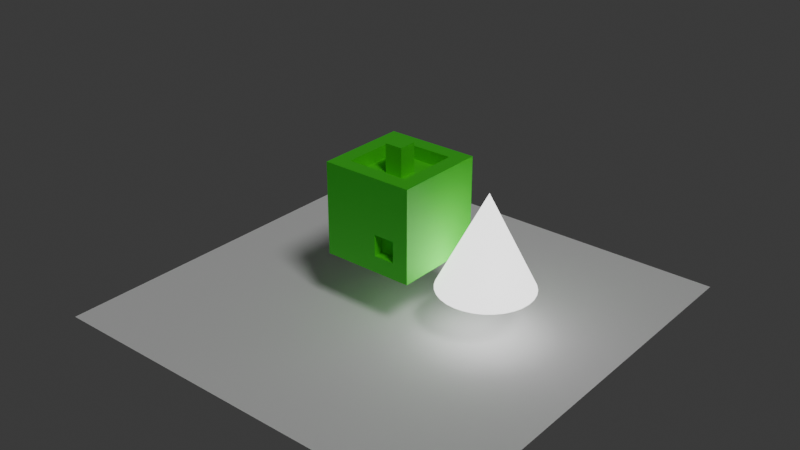 # Source: art.blend  (saved by Blender 4.2.66; exported with 4.5.12 LTS)
import bpy
from mathutils import Matrix  # noqa: F401  (used for matrix-valued properties, if any)

bpy.ops.wm.read_factory_settings(use_empty=True)
scene = bpy.context.scene
scene.name = 'Scene'

# ---- collections
col_collection = bpy.data.collections.new('Collection'); scene.collection.children.link(col_collection)

# ---- materials (node trees are filled in below, after node groups)
mat_material = bpy.data.materials.new('Material')
mat_material.alpha_threshold = 0.0
mat_material.use_transparent_shadow = False
mat_material.roughness = 0.5
mat_material.line_color = (0.0, 0.0, 0.0, 1.0)
mat_material_001 = bpy.data.materials.new('Material.001')

# ---- material node trees
mat_material.use_nodes = True; mat_material.node_tree.nodes.clear()
_N = mat_material.node_tree.nodes; _L = mat_material.node_tree.links
n0 = _N.new('ShaderNodeOutputMaterial'); n0.name = 'Material Output'; n0.location = (300, 300)
n1 = _N.new('ShaderNodeBsdfPrincipled'); n1.name = 'Principled BSDF'; n1.location = (10, 300)
n1.inputs[0].default_value = (0.07602, 0.8005, 0.03576, 1.0)
n1.inputs[3].default_value = 1.45
_L.new(n1.outputs[0], n0.inputs[0])
n0.is_active_output = True
mat_material_001.use_nodes = True; mat_material_001.node_tree.nodes.clear()
_N = mat_material_001.node_tree.nodes; _L = mat_material_001.node_tree.links
n0 = _N.new('ShaderNodeBsdfPrincipled'); n0.name = 'Principled BSDF'; n0.location = (10, 300)
n0.inputs[28].default_value = 2.0
n1 = _N.new('ShaderNodeOutputMaterial'); n1.name = 'Material Output'; n1.location = (300, 300)
_L.new(n0.outputs[0], n1.inputs[0])
n1.is_active_output = True

# ---- world
world_world = bpy.data.worlds.new('World'); scene.world = world_world
world_world.use_nodes = True; world_world.node_tree.nodes.clear()
_N = world_world.node_tree.nodes; _L = world_world.node_tree.links
n0 = _N.new('ShaderNodeOutputWorld'); n0.name = 'World Output'; n0.location = (300, 300)
n1 = _N.new('ShaderNodeBackground'); n1.name = 'Background'; n1.location = (10, 300)
n1.inputs[0].default_value = (0.05088, 0.05088, 0.05088, 1.0)
_L.new(n1.outputs[0], n0.inputs[0])
n0.is_active_output = True
world_world.color = (0.05088, 0.05088, 0.05088)
world_world.sun_shadow_jitter_overblur = 0.0

# ---- lights
light_light = bpy.data.lights.new('Light', 'SUN')
light_light.angle = 0.1993
light_light.energy = 1.0
light_light.shadow_soft_size = 0.1
light_light.shadow_cascade_max_distance = 1000.0

# ---- meshes
me_cube = bpy.data.meshes.new('Cube')
me_cube.from_pydata([(0.673, 0.673, 1.0), (1.0, 1.0, -1.0), (0.673, -0.673, 1.0), (0.6576, -1.002, -0.6434), (-0.673, 0.673, 1.0), (-1.0, 1.0, -1.0), (-0.673, -0.673, 1.0), (0.2031, -1.002, -0.6434), (0.6576, -1.002, -0.1889), (0.2031, -1.002, -0.1889), (1.0, 1.0, 1.0), (-1.0, 1.0, 1.0), (0.1955, -0.1955, 0.7188), (-0.1955, -0.1955, 0.7188), (0.1955, 0.1955, 0.7188), (-0.1955, 0.1955, 0.7188), (0.673, -0.673, 0.7188), (-0.673, -0.673, 0.7188), (0.673, 0.673, 0.7188), (-0.673, 0.673, 0.7188), (0.1955, -0.1955, 1.337), (-0.1955, -0.1955, 1.337), (0.1955, 0.1955, 1.337), (-0.1955, 0.1955, 1.337), (-1.0, -1.0, -1.0), (-1.0, -1.0, 1.0), (1.0, -1.0, 1.0), (1.0, -1.0, -1.0), (0.2031, -0.7914, -0.6434), (0.2031, -0.7914, -0.1889), (0.6576, -0.7914, -0.1889), (0.6576, -0.7914, -0.6434)], [], [(4, 6, 17, 19), (3, 8, 30, 31), (24, 25, 11, 5), (5, 1, 27, 24), (1, 10, 26, 27), (5, 11, 10, 1), (2, 6, 25, 26), (0, 2, 26, 10), (6, 4, 11, 25), (4, 0, 10, 11), (15, 13, 21, 23), (6, 2, 16, 17), (0, 4, 19, 18), (2, 0, 18, 16), (12, 13, 17, 16), (14, 12, 16, 18), (13, 15, 19, 17), (15, 14, 18, 19), (22, 23, 21, 20), (13, 12, 20, 21), (14, 15, 23, 22), (12, 14, 22, 20), (7, 9, 25, 24), (8, 3, 27, 26), (9, 8, 26, 25), (3, 7, 24, 27), (31, 30, 29, 28), (8, 9, 29, 30), (9, 7, 28, 29), (7, 3, 31, 28)])
_uv = me_cube.uv_layers.new(name='UVMap')
_uv.uv.foreach_set('vector', [0.8341, 0.5409, 0.8341, 0.7091, 0.8341, 0.7091, 0.8341, 0.5409, 0.4312, 0.8062, 0.5688, 0.8062, 0.5688, 0.8062, 0.4312, 0.8062, 0.375, 0.0, 0.625, 0.0, 0.625, 0.25, 0.375, 0.25, 0.125, 0.5, 0.375, 0.5, 0.375, 0.75, 0.125, 0.75, 0.375, 0.5, 0.625, 0.5, 0.625, 0.75, 0.375, 0.75, 0.375, 0.25, 0.625, 0.25, 0.625, 0.5, 0.375, 0.5, 0.6659, 0.7091, 0.8341, 0.7091, 0.875, 0.75, 0.625, 0.75, 0.6659, 0.5409, 0.6659, 0.7091, 0.625, 0.75, 0.625, 0.5, 0.8341, 0.7091, 0.8341, 0.5409, 0.875, 0.5, 0.875, 0.75, 0.8341, 0.5409, 0.6659, 0.5409, 0.625, 0.5, 0.875, 0.5, 0.7744, 0.6006, 0.7744, 0.6494, 0.7744, 0.6494, 0.7744, 0.6006, 0.8341, 0.7091, 0.6659, 0.7091, 0.6659, 0.7091, 0.8341, 0.7091, 0.6659, 0.5409, 0.8341, 0.5409, 0.8341, 0.5409, 0.6659, 0.5409, 0.6659, 0.7091, 0.6659, 0.5409, 0.6659, 0.5409, 0.6659, 0.7091, 0.7256, 0.6494, 0.7744, 0.6494, 0.8341, 0.7091, 0.6659, 0.7091, 0.7256, 0.6006, 0.7256, 0.6494, 0.6659, 0.7091, 0.6659, 0.5409, 0.7744, 0.6494, 0.7744, 0.6006, 0.8341, 0.5409, 0.8341, 0.7091, 0.7744, 0.6006, 0.7256, 0.6006, 0.6659, 0.5409, 0.8341, 0.5409, 0.7256, 0.6006, 0.7744, 0.6006, 0.7744, 0.6494, 0.7256, 0.6494, 0.7744, 0.6494, 0.7256, 0.6494, 0.7256, 0.6494, 0.7744, 0.6494, 0.7256, 0.6006, 0.7744, 0.6006, 0.7744, 0.6006, 0.7256, 0.6006, 0.7256, 0.6494, 0.7256, 0.6006, 0.7256, 0.6006, 0.7256, 0.6494, 0.4312, 0.9438, 0.5688, 0.9438, 0.625, 1.0, 0.375, 1.0, 0.5688, 0.8062, 0.4312, 0.8062, 0.375, 0.75, 0.625, 0.75, 0.5688, 0.9438, 0.5688, 0.8062, 0.625, 0.75, 0.625, 1.0, 0.4312, 0.8062, 0.4312, 0.9438, 0.375, 1.0, 0.375, 0.75, 0.4312, 0.8062, 0.5688, 0.8062, 0.5688, 0.9438, 0.4312, 0.9438, 0.5688, 0.8062, 0.5688, 0.9438, 0.5688, 0.9438, 0.5688, 0.8062, 0.5688, 0.9438, 0.4312, 0.9438, 0.4312, 0.9438, 0.5688, 0.9438, 0.4312, 0.9438, 0.4312, 0.8062, 0.4312, 0.8062, 0.4312, 0.9438])
me_cube.materials.append(mat_material)
me_cube.use_mirror_vertex_groups = False
me_cube.update()
me_cone = bpy.data.meshes.new('Cone')
me_cone.from_pydata([(0.0, 1.0, -1.0), (0.1951, 0.9808, -1.0), (0.3827, 0.9239, -1.0), (0.5556, 0.8315, -1.0), (0.7071, 0.7071, -1.0), (0.8315, 0.5556, -1.0), (0.9239, 0.3827, -1.0), (0.9808, 0.1951, -1.0), (1.0, 0.0, -1.0), (0.9808, -0.1951, -1.0), (0.9239, -0.3827, -1.0), (0.8315, -0.5556, -1.0), (0.7071, -0.7071, -1.0), (0.5556, -0.8315, -1.0), (0.3827, -0.9239, -1.0), (0.1951, -0.9808, -1.0), (0.0, -1.0, -1.0), (-0.1951, -0.9808, -1.0), (-0.3827, -0.9239, -1.0), (-0.5556, -0.8315, -1.0), (-0.7071, -0.7071, -1.0), (-0.8315, -0.5556, -1.0), (-0.9239, -0.3827, -1.0), (-0.9808, -0.1951, -1.0), (-1.0, 0.0, -1.0), (-0.9808, 0.1951, -1.0), (-0.9239, 0.3827, -1.0), (-0.8315, 0.5556, -1.0), (-0.7071, 0.7071, -1.0), (-0.5556, 0.8315, -1.0), (-0.3827, 0.9239, -1.0), (-0.1951, 0.9808, -1.0), (0.0, 0.0, 1.0)], [], [(0, 32, 1), (1, 32, 2), (2, 32, 3), (3, 32, 4), (4, 32, 5), (5, 32, 6), (6, 32, 7), (7, 32, 8), (8, 32, 9), (9, 32, 10), (10, 32, 11), (11, 32, 12), (12, 32, 13), (13, 32, 14), (14, 32, 15), (15, 32, 16), (16, 32, 17), (17, 32, 18), (18, 32, 19), (19, 32, 20), (20, 32, 21), (21, 32, 22), (22, 32, 23), (23, 32, 24), (24, 32, 25), (25, 32, 26), (26, 32, 27), (27, 32, 28), (28, 32, 29), (29, 32, 30), (0, 1, 2, 3, 4, 5, 6, 7, 8, 9, 10, 11, 12, 13, 14, 15, 16, 17, 18, 19, 20, 21, 22, 23, 24, 25, 26, 27, 28, 29, 30, 31), (30, 32, 31), (31, 32, 0)])
me_cone.polygons.foreach_set('use_smooth', [True] * 33)
_uv = me_cone.uv_layers.new(name='UVMap')
_uv.uv.foreach_set('vector', [0.25, 0.49, 0.25, 0.25, 0.2968, 0.4854, 0.2968, 0.4854, 0.25, 0.25, 0.3418, 0.4717, 0.3418, 0.4717, 0.25, 0.25, 0.3833, 0.4496, 0.3833, 0.4496, 0.25, 0.25, 0.4197, 0.4197, 0.4197, 0.4197, 0.25, 0.25, 0.4496, 0.3833, 0.4496, 0.3833, 0.25, 0.25, 0.4717, 0.3418, 0.4717, 0.3418, 0.25, 0.25, 0.4854, 0.2968, 0.4854, 0.2968, 0.25, 0.25, 0.49, 0.25, 0.49, 0.25, 0.25, 0.25, 0.4854, 0.2032, 0.4854, 0.2032, 0.25, 0.25, 0.4717, 0.1582, 0.4717, 0.1582, 0.25, 0.25, 0.4496, 0.1167, 0.4496, 0.1167, 0.25, 0.25, 0.4197, 0.08029, 0.4197, 0.08029, 0.25, 0.25, 0.3833, 0.05045, 0.3833, 0.05045, 0.25, 0.25, 0.3418, 0.02827, 0.3418, 0.02827, 0.25, 0.25, 0.2968, 0.01461, 0.2968, 0.01461, 0.25, 0.25, 0.25, 0.01, 0.25, 0.01, 0.25, 0.25, 0.2032, 0.01461, 0.2032, 0.01461, 0.25, 0.25, 0.1582, 0.02827, 0.1582, 0.02827, 0.25, 0.25, 0.1167, 0.05045, 0.1167, 0.05045, 0.25, 0.25, 0.08029, 0.08029, 0.08029, 0.08029, 0.25, 0.25, 0.05045, 0.1167, 0.05045, 0.1167, 0.25, 0.25, 0.02827, 0.1582, 0.02827, 0.1582, 0.25, 0.25, 0.01461, 0.2032, 0.01461, 0.2032, 0.25, 0.25, 0.01, 0.25, 0.01, 0.25, 0.25, 0.25, 0.01461, 0.2968, 0.01461, 0.2968, 0.25, 0.25, 0.02827, 0.3418, 0.02827, 0.3418, 0.25, 0.25, 0.05045, 0.3833, 0.05045, 0.3833, 0.25, 0.25, 0.08029, 0.4197, 0.08029, 0.4197, 0.25, 0.25, 0.1167, 0.4496, 0.1167, 0.4496, 0.25, 0.25, 0.1582, 0.4717, 0.75, 0.49, 0.7968, 0.4854, 0.8418, 0.4717, 0.8833, 0.4496, 0.9197, 0.4197, 0.9496, 0.3833, 0.9717, 0.3418, 0.9854, 0.2968, 0.99, 0.25, 0.9854, 0.2032, 0.9717, 0.1582, 0.9496, 0.1167, 0.9197, 0.08029, 0.8833, 0.05045, 0.8418, 0.02827, 0.7968, 0.01461, 0.75, 0.01, 0.7032, 0.01461, 0.6582, 0.02827, 0.6167, 0.05045, 0.5803, 0.08029, 0.5504, 0.1167, 0.5283, 0.1582, 0.5146, 0.2032, 0.51, 0.25, 0.5146, 0.2968, 0.5283, 0.3418, 0.5504, 0.3833, 0.5803, 0.4197, 0.6167, 0.4496, 0.6582, 0.4717, 0.7032, 0.4854, 0.1582, 0.4717, 0.25, 0.25, 0.2032, 0.4854, 0.2032, 0.4854, 0.25, 0.25, 0.25, 0.49])
me_cone.materials.append(mat_material_001)
me_cone.update()
me_plane = bpy.data.meshes.new('Plane')
me_plane.from_pydata([(-1.0, -1.0, 0.0), (1.0, -1.0, 0.0), (-1.0, 1.0, 0.0), (1.0, 1.0, 0.0)], [], [(0, 1, 3, 2)])
_uv = me_plane.uv_layers.new(name='UVMap')
_uv.uv.foreach_set('vector', [0.0, 0.0, 1.0, 0.0, 1.0, 1.0, 0.0, 1.0])
me_plane.update()

# ---- objects
ob_cube = bpy.data.objects.new('Cube', me_cube)
ob_light = bpy.data.objects.new('Light', light_light)
ob_cone = bpy.data.objects.new('Cone', me_cone)
ob_plane = bpy.data.objects.new('Plane', me_plane)

# ---- transforms, parenting, visibility, modifiers, constraints
ob_cube.location = (0.0, 0.0, 0.0)
ob_cube.lock_rotations_4d = False
ob_cube.empty_display_type = 'ARROWS'
ob_cube.lineart.crease_threshold = 0.0
ob_light.location = (3.99, -1.611, 5.889)
ob_light.rotation_euler = (0.6503, 0.05522, 1.069)
ob_light.lock_rotations_4d = False
ob_light.empty_display_type = 'ARROWS'
ob_light.color = (0.0, 0.0, 0.0, 0.0)
ob_light.lineart.crease_threshold = 0.0
ob_cone.location = (2.041, 0.1206, -0.1549)
_m = ob_cone.modifiers.new('EdgeSplit', 'EDGE_SPLIT')
ob_plane.location = (0.0, 0.0, -2.203)
ob_plane.scale = (4.64, 4.64, 4.64)

# ---- collection membership
col_collection.objects.link(ob_cube)
col_collection.objects.link(ob_light)
col_collection.objects.link(ob_cone)
col_collection.objects.link(ob_plane)

# ---- scene / render settings (as saved in the file)
scene.frame_start = 1; scene.frame_end = 250; scene.frame_set(1)
scene.render.engine = 'CYCLES'
bpy.context.view_layer.update()

# ---- added for rendering (the .blend has no active camera): camera
cam_auto = bpy.data.cameras.new('AutoCamera')
cam_auto.lens = 50.0
cam_auto.sensor_width = 36.0
cam_auto.clip_end = 1000.0
ob_auto_camera = bpy.data.objects.new('AutoCamera', cam_auto)
scene.collection.objects.link(ob_auto_camera)
ob_auto_camera.location = (12.5778, -15.0933, 9.62926)
ob_auto_camera.rotation_euler = (1.09748, -7.21219e-08, 0.694738)
scene.camera = ob_auto_camera
bpy.context.view_layer.update()
